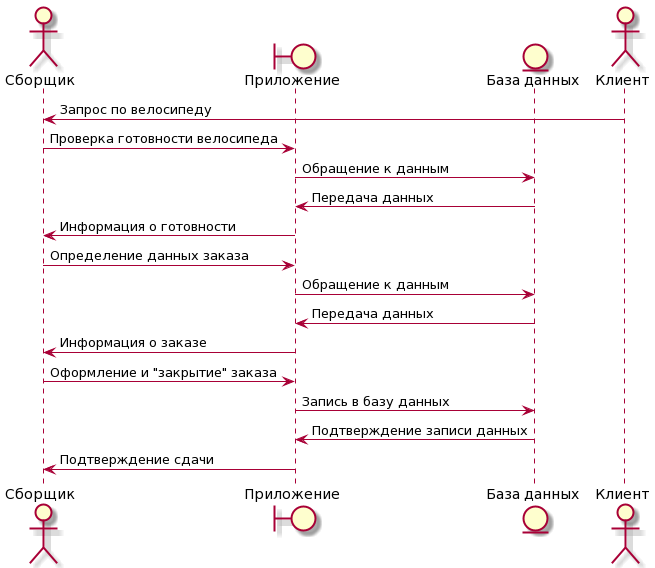

The diagram above was rendered by PlantUML. Its source (embedded in the PNG):
@startuml
actor "Сборщик" as owner
boundary "Приложение" as app
entity "База данных" as data
actor "Клиент" as trainee
trainee -> owner : Запрос по велосипеду
owner -> app : Проверка готовности велосипеда
app -> data : Обращение к данным
data -> app : Передача данных
app -> owner: Информация о готовности
owner -> app : Определение данных заказа
app -> data : Обращение к данным
data -> app : Передача данных
app -> owner: Информация о заказе
owner -> app : Оформление и "закрытие" заказа
app -> data : Запись в базу данных
data -> app : Подтверждение записи данных
app -> owner : Подтверждение сдачи
@enduml